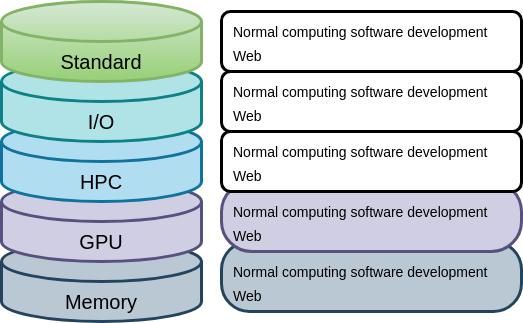

The diagram above was exported from draw.io. Its source (the exported page's mxGraphModel, read from the mxfile embedded in the PNG):
<mxGraphModel dx="767" dy="1952" grid="1" gridSize="10" guides="1" tooltips="1" connect="1" arrows="1" fold="1" page="1" pageScale="1" pageWidth="827" pageHeight="1169" math="0" shadow="0">
  <root>
    <mxCell id="0" />
    <mxCell id="1" parent="0" />
    <mxCell id="4" value="" style="shape=cylinder3;whiteSpace=wrap;html=1;boundedLbl=1;backgroundOutline=1;size=20;fillColor=#bac8d3;strokeColor=#23445d;strokeWidth=3;" vertex="1" parent="1">
      <mxGeometry x="120" y="460" width="200" height="80" as="geometry" />
    </mxCell>
    <mxCell id="3" value="" style="shape=cylinder3;whiteSpace=wrap;html=1;boundedLbl=1;backgroundOutline=1;size=20;fillColor=#d0cee2;strokeColor=#56517e;strokeWidth=3;" vertex="1" parent="1">
      <mxGeometry x="120" y="400" width="200" height="80" as="geometry" />
    </mxCell>
    <mxCell id="5" value="" style="shape=cylinder3;whiteSpace=wrap;html=1;boundedLbl=1;backgroundOutline=1;size=20;strokeWidth=3;fillColor=#b1ddf0;strokeColor=#10739e;" vertex="1" parent="1">
      <mxGeometry x="120" y="340" width="200" height="80" as="geometry" />
    </mxCell>
    <mxCell id="6" value="" style="shape=cylinder3;whiteSpace=wrap;html=1;boundedLbl=1;backgroundOutline=1;size=20;fillColor=#b0e3e6;strokeColor=#0e8088;strokeWidth=3;" vertex="1" parent="1">
      <mxGeometry x="120" y="280" width="200" height="80" as="geometry" />
    </mxCell>
    <mxCell id="7" value="" style="shape=cylinder3;whiteSpace=wrap;html=1;boundedLbl=1;backgroundOutline=1;size=20;fillColor=#d5e8d4;strokeColor=#82b366;strokeWidth=3;gradientColor=#97d077;" vertex="1" parent="1">
      <mxGeometry x="120" y="220" width="200" height="80" as="geometry" />
    </mxCell>
    <mxCell id="9" value="Standard" style="text;html=1;strokeColor=none;fillColor=none;align=center;verticalAlign=middle;whiteSpace=wrap;rounded=0;fontSize=20;direction=west;arcSize=0;glass=0;" vertex="1" parent="1">
      <mxGeometry x="200" y="270" width="40" height="20" as="geometry" />
    </mxCell>
    <mxCell id="10" value="I/O" style="text;html=1;strokeColor=none;fillColor=none;align=center;verticalAlign=middle;whiteSpace=wrap;rounded=0;fontSize=20;direction=west;arcSize=0;glass=0;" vertex="1" parent="1">
      <mxGeometry x="200" y="330" width="40" height="20" as="geometry" />
    </mxCell>
    <mxCell id="11" value="HPC" style="text;html=1;strokeColor=none;fillColor=none;align=center;verticalAlign=middle;whiteSpace=wrap;rounded=0;fontSize=20;direction=west;arcSize=0;glass=0;" vertex="1" parent="1">
      <mxGeometry x="200" y="390" width="40" height="20" as="geometry" />
    </mxCell>
    <mxCell id="12" value="GPU" style="text;html=1;strokeColor=none;fillColor=none;align=center;verticalAlign=middle;whiteSpace=wrap;rounded=0;fontSize=20;direction=west;arcSize=0;glass=0;" vertex="1" parent="1">
      <mxGeometry x="200" y="450" width="40" height="20" as="geometry" />
    </mxCell>
    <mxCell id="13" value="Memory" style="text;html=1;strokeColor=none;fillColor=none;align=center;verticalAlign=middle;whiteSpace=wrap;rounded=0;fontSize=20;direction=west;arcSize=0;glass=0;" vertex="1" parent="1">
      <mxGeometry x="200" y="510" width="40" height="20" as="geometry" />
    </mxCell>
    <mxCell id="18" value="" style="group" vertex="1" connectable="0" parent="1">
      <mxGeometry x="340" y="230" width="300" height="60" as="geometry" />
    </mxCell>
    <mxCell id="16" value="" style="rounded=1;whiteSpace=wrap;html=1;glass=0;strokeWidth=3;fontSize=20;" vertex="1" parent="18">
      <mxGeometry width="300" height="60" as="geometry" />
    </mxCell>
    <mxCell id="17" value="&lt;font style=&quot;font-size: 14px&quot;&gt;Normal computing software development&lt;br&gt;Web&amp;nbsp;&lt;br&gt;&lt;/font&gt;" style="text;html=1;strokeColor=none;fillColor=none;align=left;verticalAlign=middle;whiteSpace=wrap;rounded=0;glass=0;fontSize=20;" vertex="1" parent="18">
      <mxGeometry x="10" y="20" width="280" height="20" as="geometry" />
    </mxCell>
    <mxCell id="19" value="" style="group" vertex="1" connectable="0" parent="1">
      <mxGeometry x="340" y="290" width="300" height="60" as="geometry" />
    </mxCell>
    <mxCell id="20" value="" style="rounded=1;whiteSpace=wrap;html=1;glass=0;strokeWidth=3;fontSize=20;" vertex="1" parent="19">
      <mxGeometry width="300" height="60" as="geometry" />
    </mxCell>
    <mxCell id="21" value="&lt;font style=&quot;font-size: 14px&quot;&gt;Normal computing software development&lt;br&gt;Web&amp;nbsp;&lt;br&gt;&lt;/font&gt;" style="text;html=1;strokeColor=none;fillColor=none;align=left;verticalAlign=middle;whiteSpace=wrap;rounded=0;glass=0;fontSize=20;" vertex="1" parent="19">
      <mxGeometry x="10" y="20" width="280" height="20" as="geometry" />
    </mxCell>
    <mxCell id="29" value="" style="group;" vertex="1" connectable="0" parent="1">
      <mxGeometry x="340" y="470" width="300" height="60" as="geometry" />
    </mxCell>
    <mxCell id="30" value="" style="rounded=1;whiteSpace=wrap;html=1;glass=0;strokeWidth=3;fontSize=20;fillColor=#bac8d3;strokeColor=#23445d;arcSize=40;" vertex="1" parent="29">
      <mxGeometry y="-10" width="300" height="70" as="geometry" />
    </mxCell>
    <mxCell id="31" value="&lt;font style=&quot;font-size: 14px&quot;&gt;Normal computing software development&lt;br&gt;Web&amp;nbsp;&lt;br&gt;&lt;/font&gt;" style="text;html=1;strokeColor=none;fillColor=none;align=left;verticalAlign=middle;whiteSpace=wrap;rounded=0;glass=0;fontSize=20;" vertex="1" parent="29">
      <mxGeometry x="10" y="20" width="280" height="20" as="geometry" />
    </mxCell>
    <mxCell id="25" value="" style="group;" vertex="1" connectable="0" parent="1">
      <mxGeometry x="340" y="410" width="300" height="60" as="geometry" />
    </mxCell>
    <mxCell id="26" value="" style="rounded=1;whiteSpace=wrap;html=1;glass=0;strokeWidth=3;fontSize=20;fillColor=#d0cee2;strokeColor=#56517e;arcSize=43;" vertex="1" parent="25">
      <mxGeometry y="-10" width="300" height="70" as="geometry" />
    </mxCell>
    <mxCell id="27" value="&lt;font style=&quot;font-size: 14px&quot;&gt;Normal computing software development&lt;br&gt;Web&amp;nbsp;&lt;br&gt;&lt;/font&gt;" style="text;html=1;strokeColor=none;fillColor=none;align=left;verticalAlign=middle;whiteSpace=wrap;rounded=0;glass=0;fontSize=20;" vertex="1" parent="25">
      <mxGeometry x="10" y="20" width="280" height="20" as="geometry" />
    </mxCell>
    <mxCell id="22" value="" style="group" vertex="1" connectable="0" parent="1">
      <mxGeometry x="340" y="350" width="300" height="60" as="geometry" />
    </mxCell>
    <mxCell id="23" value="" style="rounded=1;whiteSpace=wrap;html=1;glass=0;strokeWidth=3;fontSize=20;" vertex="1" parent="22">
      <mxGeometry width="300" height="60" as="geometry" />
    </mxCell>
    <mxCell id="24" value="&lt;font style=&quot;font-size: 14px&quot;&gt;Normal computing software development&lt;br&gt;Web&amp;nbsp;&lt;br&gt;&lt;/font&gt;" style="text;html=1;strokeColor=none;fillColor=none;align=left;verticalAlign=middle;whiteSpace=wrap;rounded=0;glass=0;fontSize=20;" vertex="1" parent="22">
      <mxGeometry x="10" y="20" width="280" height="20" as="geometry" />
    </mxCell>
  </root>
</mxGraphModel>